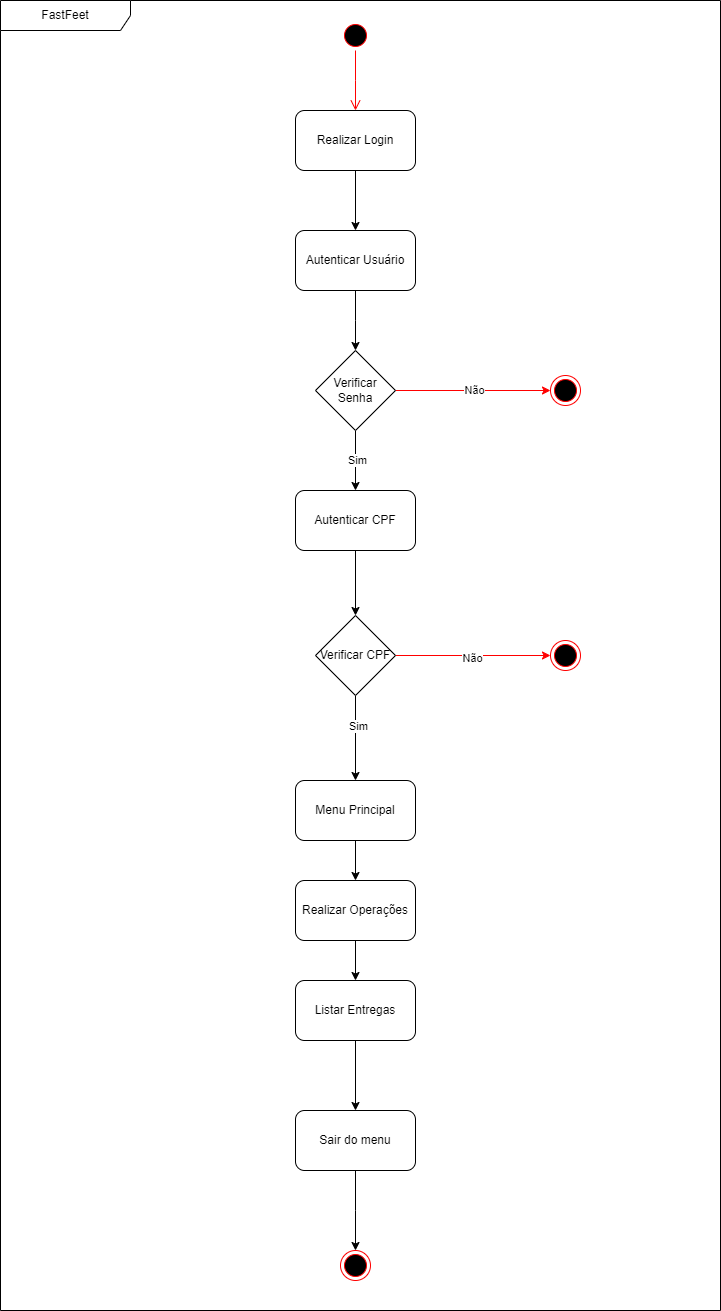

The diagram above was exported from draw.io. Its source (the exported page's mxGraphModel, read from the mxfile embedded in the PNG):
<mxGraphModel dx="1114" dy="600" grid="1" gridSize="10" guides="1" tooltips="1" connect="1" arrows="1" fold="1" page="1" pageScale="1" pageWidth="827" pageHeight="1169" math="0" shadow="0">
  <root>
    <mxCell id="0" />
    <mxCell id="1" parent="0" />
    <mxCell id="a9er7nOA4Cla19nchKtS-1" value="FastFeet" style="shape=umlFrame;whiteSpace=wrap;html=1;pointerEvents=0;width=130;height=30;" parent="1" vertex="1">
      <mxGeometry x="170" y="90" width="720" height="1310" as="geometry" />
    </mxCell>
    <mxCell id="a9er7nOA4Cla19nchKtS-2" value="" style="ellipse;html=1;shape=startState;fillColor=#000000;strokeColor=#ff0000;" parent="1" vertex="1">
      <mxGeometry x="510" y="110" width="30" height="30" as="geometry" />
    </mxCell>
    <mxCell id="a9er7nOA4Cla19nchKtS-3" value="" style="edgeStyle=orthogonalEdgeStyle;html=1;verticalAlign=bottom;endArrow=open;endSize=8;strokeColor=#ff0000;rounded=0;" parent="1" source="a9er7nOA4Cla19nchKtS-2" edge="1">
      <mxGeometry relative="1" as="geometry">
        <mxPoint x="525" y="200" as="targetPoint" />
      </mxGeometry>
    </mxCell>
    <mxCell id="a9er7nOA4Cla19nchKtS-6" style="edgeStyle=orthogonalEdgeStyle;rounded=0;orthogonalLoop=1;jettySize=auto;html=1;entryX=0.5;entryY=0;entryDx=0;entryDy=0;" parent="1" source="a9er7nOA4Cla19nchKtS-4" target="a9er7nOA4Cla19nchKtS-5" edge="1">
      <mxGeometry relative="1" as="geometry" />
    </mxCell>
    <mxCell id="a9er7nOA4Cla19nchKtS-4" value="Realizar Login" style="rounded=1;whiteSpace=wrap;html=1;" parent="1" vertex="1">
      <mxGeometry x="465" y="200" width="120" height="60" as="geometry" />
    </mxCell>
    <mxCell id="a9er7nOA4Cla19nchKtS-8" style="edgeStyle=orthogonalEdgeStyle;rounded=0;orthogonalLoop=1;jettySize=auto;html=1;entryX=0.5;entryY=0;entryDx=0;entryDy=0;" parent="1" source="a9er7nOA4Cla19nchKtS-5" edge="1">
      <mxGeometry relative="1" as="geometry">
        <mxPoint x="525" y="440" as="targetPoint" />
      </mxGeometry>
    </mxCell>
    <mxCell id="a9er7nOA4Cla19nchKtS-5" value="Autenticar Usuário" style="rounded=1;whiteSpace=wrap;html=1;" parent="1" vertex="1">
      <mxGeometry x="465" y="320" width="120" height="60" as="geometry" />
    </mxCell>
    <mxCell id="a9er7nOA4Cla19nchKtS-17" style="edgeStyle=orthogonalEdgeStyle;rounded=0;orthogonalLoop=1;jettySize=auto;html=1;entryX=0.5;entryY=0;entryDx=0;entryDy=0;" parent="1" source="a9er7nOA4Cla19nchKtS-9" target="a9er7nOA4Cla19nchKtS-16" edge="1">
      <mxGeometry relative="1" as="geometry" />
    </mxCell>
    <mxCell id="a9er7nOA4Cla19nchKtS-18" value="Sim" style="edgeLabel;html=1;align=center;verticalAlign=middle;resizable=0;points=[];" parent="a9er7nOA4Cla19nchKtS-17" vertex="1" connectable="0">
      <mxGeometry x="-0.0182" y="1" relative="1" as="geometry">
        <mxPoint as="offset" />
      </mxGeometry>
    </mxCell>
    <mxCell id="dx1XkX8KV6HpXK5xxMV1-1" style="edgeStyle=orthogonalEdgeStyle;rounded=0;orthogonalLoop=1;jettySize=auto;html=1;entryX=0;entryY=0.5;entryDx=0;entryDy=0;strokeColor=#FF0000;" edge="1" parent="1" source="a9er7nOA4Cla19nchKtS-9" target="a9er7nOA4Cla19nchKtS-11">
      <mxGeometry relative="1" as="geometry" />
    </mxCell>
    <mxCell id="dx1XkX8KV6HpXK5xxMV1-2" value="Não" style="edgeLabel;html=1;align=center;verticalAlign=middle;resizable=0;points=[];" vertex="1" connectable="0" parent="dx1XkX8KV6HpXK5xxMV1-1">
      <mxGeometry x="0.0065" y="1" relative="1" as="geometry">
        <mxPoint as="offset" />
      </mxGeometry>
    </mxCell>
    <mxCell id="a9er7nOA4Cla19nchKtS-9" value="Verificar Senha" style="rhombus;whiteSpace=wrap;html=1;" parent="1" vertex="1">
      <mxGeometry x="485" y="440" width="80" height="80" as="geometry" />
    </mxCell>
    <mxCell id="a9er7nOA4Cla19nchKtS-11" value="" style="ellipse;html=1;shape=endState;fillColor=#000000;strokeColor=#ff0000;" parent="1" vertex="1">
      <mxGeometry x="720" y="465" width="30" height="30" as="geometry" />
    </mxCell>
    <mxCell id="a9er7nOA4Cla19nchKtS-20" style="edgeStyle=orthogonalEdgeStyle;rounded=0;orthogonalLoop=1;jettySize=auto;html=1;entryX=0.5;entryY=0;entryDx=0;entryDy=0;" parent="1" source="a9er7nOA4Cla19nchKtS-16" target="a9er7nOA4Cla19nchKtS-19" edge="1">
      <mxGeometry relative="1" as="geometry" />
    </mxCell>
    <mxCell id="a9er7nOA4Cla19nchKtS-16" value="Autenticar CPF" style="rounded=1;whiteSpace=wrap;html=1;" parent="1" vertex="1">
      <mxGeometry x="465" y="580" width="120" height="60" as="geometry" />
    </mxCell>
    <mxCell id="a9er7nOA4Cla19nchKtS-25" value="" style="edgeStyle=orthogonalEdgeStyle;rounded=0;orthogonalLoop=1;jettySize=auto;html=1;" parent="1" source="a9er7nOA4Cla19nchKtS-19" target="a9er7nOA4Cla19nchKtS-24" edge="1">
      <mxGeometry relative="1" as="geometry" />
    </mxCell>
    <mxCell id="a9er7nOA4Cla19nchKtS-26" value="Sim" style="edgeLabel;html=1;align=center;verticalAlign=middle;resizable=0;points=[];" parent="a9er7nOA4Cla19nchKtS-25" vertex="1" connectable="0">
      <mxGeometry x="-0.2889" y="2" relative="1" as="geometry">
        <mxPoint as="offset" />
      </mxGeometry>
    </mxCell>
    <mxCell id="dx1XkX8KV6HpXK5xxMV1-3" style="edgeStyle=orthogonalEdgeStyle;rounded=0;orthogonalLoop=1;jettySize=auto;html=1;strokeColor=#FF0000;" edge="1" parent="1" source="a9er7nOA4Cla19nchKtS-19" target="a9er7nOA4Cla19nchKtS-21">
      <mxGeometry relative="1" as="geometry" />
    </mxCell>
    <mxCell id="dx1XkX8KV6HpXK5xxMV1-4" value="Não" style="edgeLabel;html=1;align=center;verticalAlign=middle;resizable=0;points=[];" vertex="1" connectable="0" parent="dx1XkX8KV6HpXK5xxMV1-3">
      <mxGeometry x="-0.0194" y="-2" relative="1" as="geometry">
        <mxPoint as="offset" />
      </mxGeometry>
    </mxCell>
    <mxCell id="a9er7nOA4Cla19nchKtS-19" value="Verificar CPF" style="rhombus;whiteSpace=wrap;html=1;" parent="1" vertex="1">
      <mxGeometry x="485" y="705" width="80" height="80" as="geometry" />
    </mxCell>
    <mxCell id="a9er7nOA4Cla19nchKtS-21" value="" style="ellipse;html=1;shape=endState;fillColor=#000000;strokeColor=#ff0000;" parent="1" vertex="1">
      <mxGeometry x="720" y="730" width="30" height="30" as="geometry" />
    </mxCell>
    <mxCell id="a9er7nOA4Cla19nchKtS-29" style="edgeStyle=orthogonalEdgeStyle;rounded=0;orthogonalLoop=1;jettySize=auto;html=1;entryX=0.5;entryY=0;entryDx=0;entryDy=0;" parent="1" source="a9er7nOA4Cla19nchKtS-24" target="a9er7nOA4Cla19nchKtS-28" edge="1">
      <mxGeometry relative="1" as="geometry" />
    </mxCell>
    <mxCell id="a9er7nOA4Cla19nchKtS-24" value="Menu Principal" style="rounded=1;whiteSpace=wrap;html=1;" parent="1" vertex="1">
      <mxGeometry x="465" y="870" width="120" height="60" as="geometry" />
    </mxCell>
    <mxCell id="a9er7nOA4Cla19nchKtS-31" style="edgeStyle=orthogonalEdgeStyle;rounded=0;orthogonalLoop=1;jettySize=auto;html=1;" parent="1" source="a9er7nOA4Cla19nchKtS-28" target="a9er7nOA4Cla19nchKtS-30" edge="1">
      <mxGeometry relative="1" as="geometry" />
    </mxCell>
    <mxCell id="a9er7nOA4Cla19nchKtS-28" value="Realizar Operações" style="rounded=1;whiteSpace=wrap;html=1;" parent="1" vertex="1">
      <mxGeometry x="465" y="970" width="120" height="60" as="geometry" />
    </mxCell>
    <mxCell id="a9er7nOA4Cla19nchKtS-33" style="edgeStyle=orthogonalEdgeStyle;rounded=0;orthogonalLoop=1;jettySize=auto;html=1;" parent="1" source="a9er7nOA4Cla19nchKtS-30" target="a9er7nOA4Cla19nchKtS-32" edge="1">
      <mxGeometry relative="1" as="geometry" />
    </mxCell>
    <mxCell id="a9er7nOA4Cla19nchKtS-30" value="Listar Entregas" style="rounded=1;whiteSpace=wrap;html=1;" parent="1" vertex="1">
      <mxGeometry x="465" y="1070" width="120" height="60" as="geometry" />
    </mxCell>
    <mxCell id="a9er7nOA4Cla19nchKtS-35" style="edgeStyle=orthogonalEdgeStyle;rounded=0;orthogonalLoop=1;jettySize=auto;html=1;entryX=0.5;entryY=0;entryDx=0;entryDy=0;" parent="1" source="a9er7nOA4Cla19nchKtS-32" edge="1">
      <mxGeometry relative="1" as="geometry">
        <mxPoint x="525" y="1340" as="targetPoint" />
      </mxGeometry>
    </mxCell>
    <mxCell id="a9er7nOA4Cla19nchKtS-32" value="Sair do menu" style="rounded=1;whiteSpace=wrap;html=1;" parent="1" vertex="1">
      <mxGeometry x="465" y="1200" width="120" height="60" as="geometry" />
    </mxCell>
    <mxCell id="dx1XkX8KV6HpXK5xxMV1-5" value="" style="ellipse;html=1;shape=endState;fillColor=#000000;strokeColor=#ff0000;" vertex="1" parent="1">
      <mxGeometry x="510" y="1340" width="30" height="30" as="geometry" />
    </mxCell>
  </root>
</mxGraphModel>